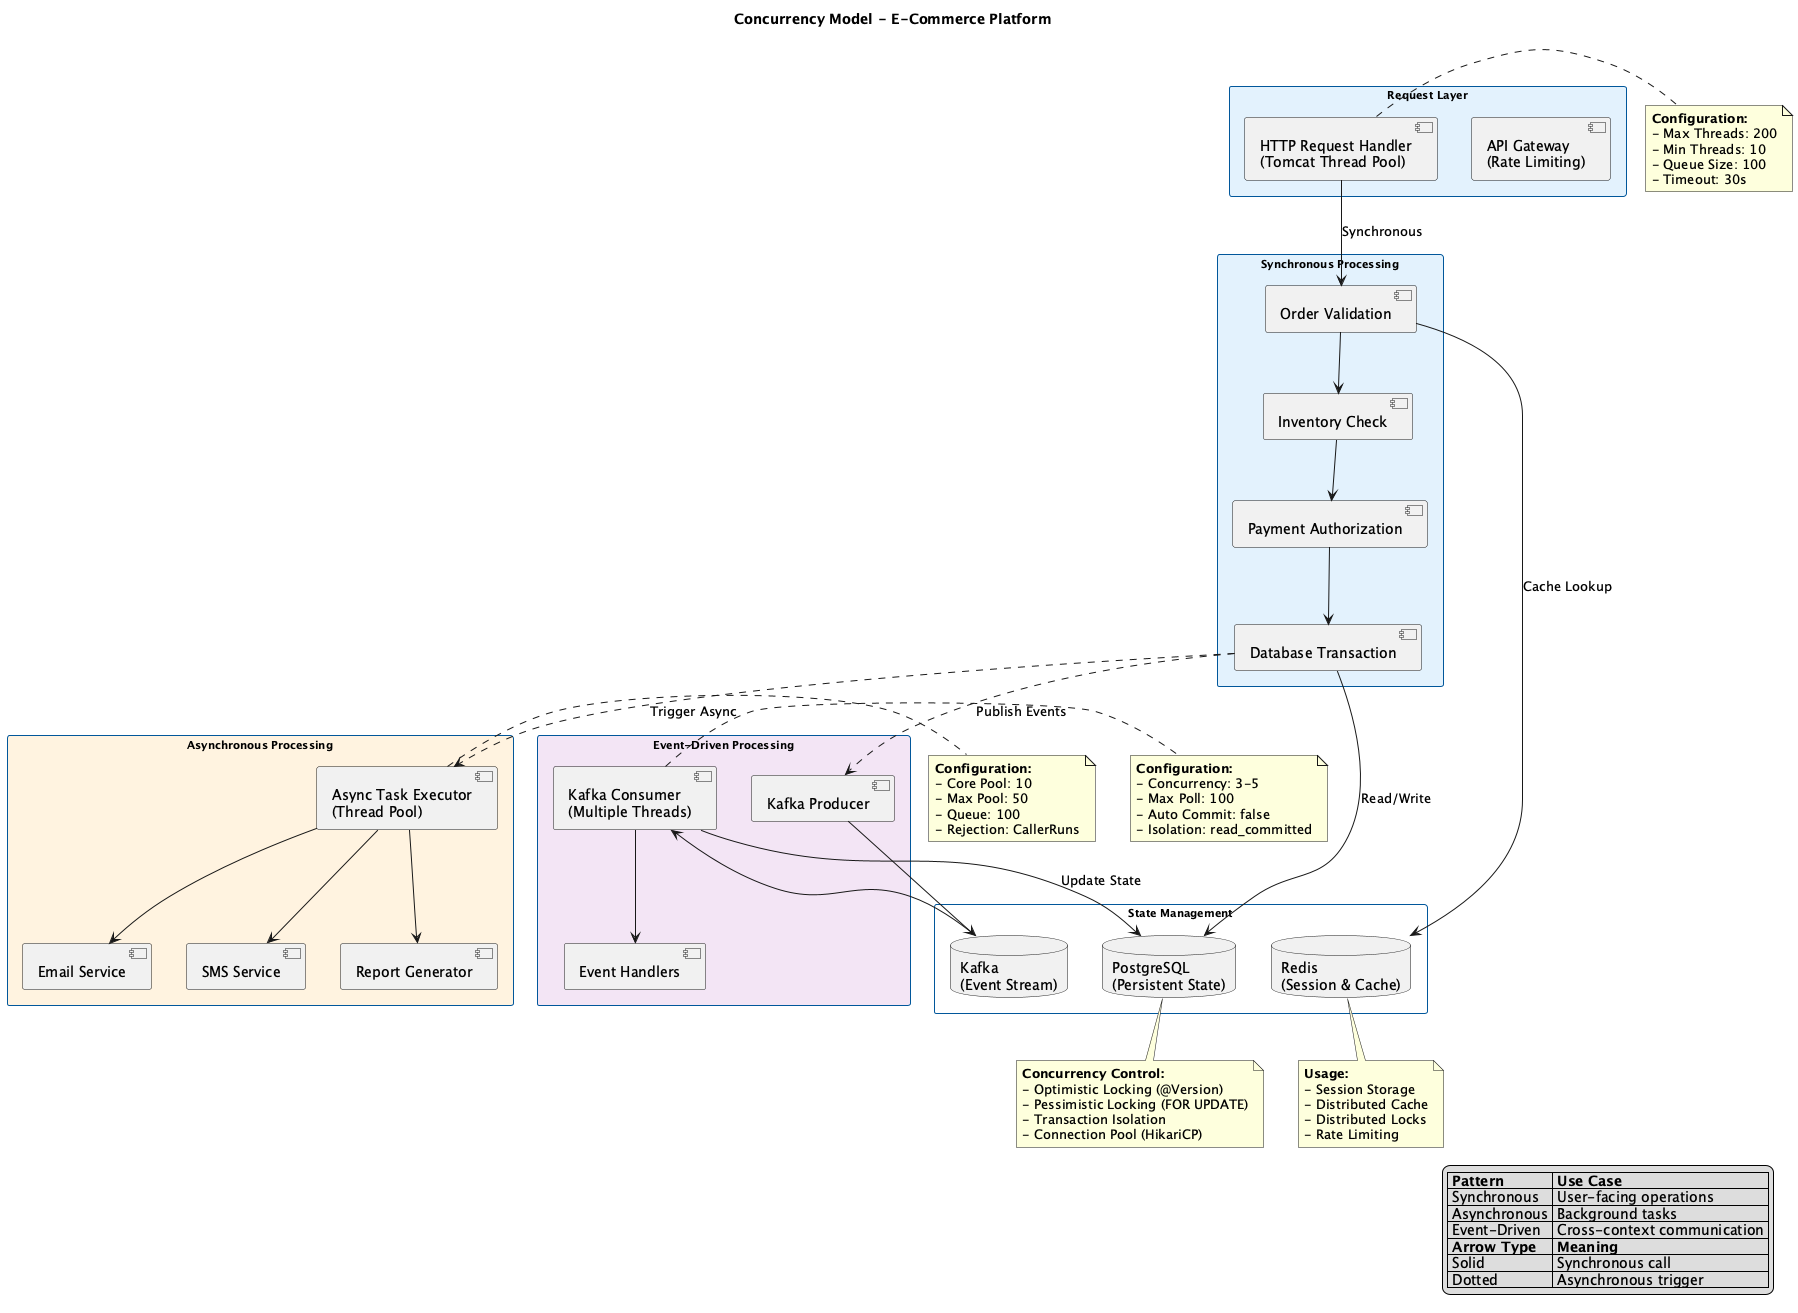

The diagram above was rendered by PlantUML. Its source (embedded in the PNG):
@startuml concurrency-model
!define SYNC_COLOR #E3F2FD
!define ASYNC_COLOR #FFF3E0
!define EVENT_COLOR #F3E5F5

title Concurrency Model - E-Commerce Platform

skinparam rectangle {
    FontSize 11
    BorderColor #01579B
}

rectangle "Request Layer" as request_layer #E3F2FD {
    [HTTP Request Handler\n(Tomcat Thread Pool)]
    [API Gateway\n(Rate Limiting)]
}

rectangle "Synchronous Processing" as sync_layer #E3F2FD {
    [Order Validation]
    [Inventory Check]
    [Payment Authorization]
    [Database Transaction]
}

rectangle "Asynchronous Processing" as async_layer #FFF3E0 {
    [Async Task Executor\n(Thread Pool)]
    [Email Service]
    [SMS Service]
    [Report Generator]
}

rectangle "Event-Driven Processing" as event_layer #F3E5F5 {
    [Kafka Producer]
    [Kafka Consumer\n(Multiple Threads)]
    [Event Handlers]
}

rectangle "State Management" as state_layer {
    database "PostgreSQL\n(Persistent State)" as db
    database "Redis\n(Session & Cache)" as redis
    database "Kafka\n(Event Stream)" as kafka
}

' Request flow
[HTTP Request Handler\n(Tomcat Thread Pool)] --> [Order Validation] : Synchronous
[Order Validation] --> [Inventory Check]
[Inventory Check] --> [Payment Authorization]
[Payment Authorization] --> [Database Transaction]

' Async flow
[Database Transaction] ..> [Async Task Executor\n(Thread Pool)] : Trigger Async
[Async Task Executor\n(Thread Pool)] --> [Email Service]
[Async Task Executor\n(Thread Pool)] --> [SMS Service]
[Async Task Executor\n(Thread Pool)] --> [Report Generator]

' Event flow
[Database Transaction] ..> [Kafka Producer] : Publish Events
[Kafka Producer] --> kafka
kafka --> [Kafka Consumer\n(Multiple Threads)]
[Kafka Consumer\n(Multiple Threads)] --> [Event Handlers]

' State access
[Database Transaction] --> db : Read/Write
[Order Validation] --> redis : Cache Lookup
[Kafka Consumer\n(Multiple Threads)] --> db : Update State

note right of [HTTP Request Handler\n(Tomcat Thread Pool)]
  **Configuration:**
  - Max Threads: 200
  - Min Threads: 10
  - Queue Size: 100
  - Timeout: 30s
end note

note right of [Async Task Executor\n(Thread Pool)]
  **Configuration:**
  - Core Pool: 10
  - Max Pool: 50
  - Queue: 100
  - Rejection: CallerRuns
end note

note right of [Kafka Consumer\n(Multiple Threads)]
  **Configuration:**
  - Concurrency: 3-5
  - Max Poll: 100
  - Auto Commit: false
  - Isolation: read_committed
end note

note bottom of db
  **Concurrency Control:**
  - Optimistic Locking (@Version)
  - Pessimistic Locking (FOR UPDATE)
  - Transaction Isolation
  - Connection Pool (HikariCP)
end note

note bottom of redis
  **Usage:**
  - Session Storage
  - Distributed Cache
  - Distributed Locks
  - Rate Limiting
end note

legend right
  |= Pattern |= Use Case |
  | Synchronous | User-facing operations |
  | Asynchronous | Background tasks |
  | Event-Driven | Cross-context communication |
  |= Arrow Type |= Meaning |
  | Solid | Synchronous call |
  | Dotted | Asynchronous trigger |
endlegend

@enduml